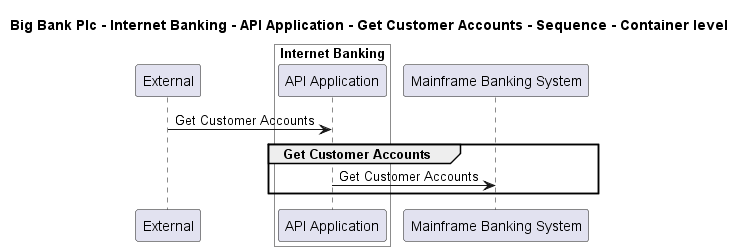

The diagram above was rendered by PlantUML. Its source (embedded in the PNG):
@startuml

title Big Bank Plc - Internet Banking - API Application - Get Customer Accounts - Sequence - Container level

participant "External" as C4InterFlow.SoftwareSystems.ExternalSystem

box "Internet Banking" #White
    participant "API Application" as BigBankPlc.SoftwareSystems.InternetBanking.Containers.APIApplication
end box

participant "Mainframe Banking System" as BigBankPlc.SoftwareSystems.MainframeBankingSystem

C4InterFlow.SoftwareSystems.ExternalSystem -> BigBankPlc.SoftwareSystems.InternetBanking.Containers.APIApplication : Get Customer Accounts
group Get Customer Accounts
BigBankPlc.SoftwareSystems.InternetBanking.Containers.APIApplication -> BigBankPlc.SoftwareSystems.MainframeBankingSystem : Get Customer Accounts
end


@enduml